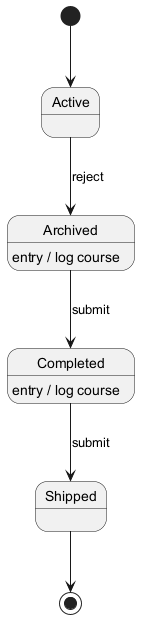

The diagram above was rendered by PlantUML. Its source (embedded in the PNG):
@startuml
skinparam backgroundColor #FFFFFF
skinparam classBackgroundColor #F3E5F5
skinparam classBorderColor #6A1B9A
[*] --> Active
Active --> Archived : reject
Archived --> Completed : submit
Archived : entry / log course
Completed --> Shipped : submit
Completed : entry / log course
Shipped --> [*]
@enduml